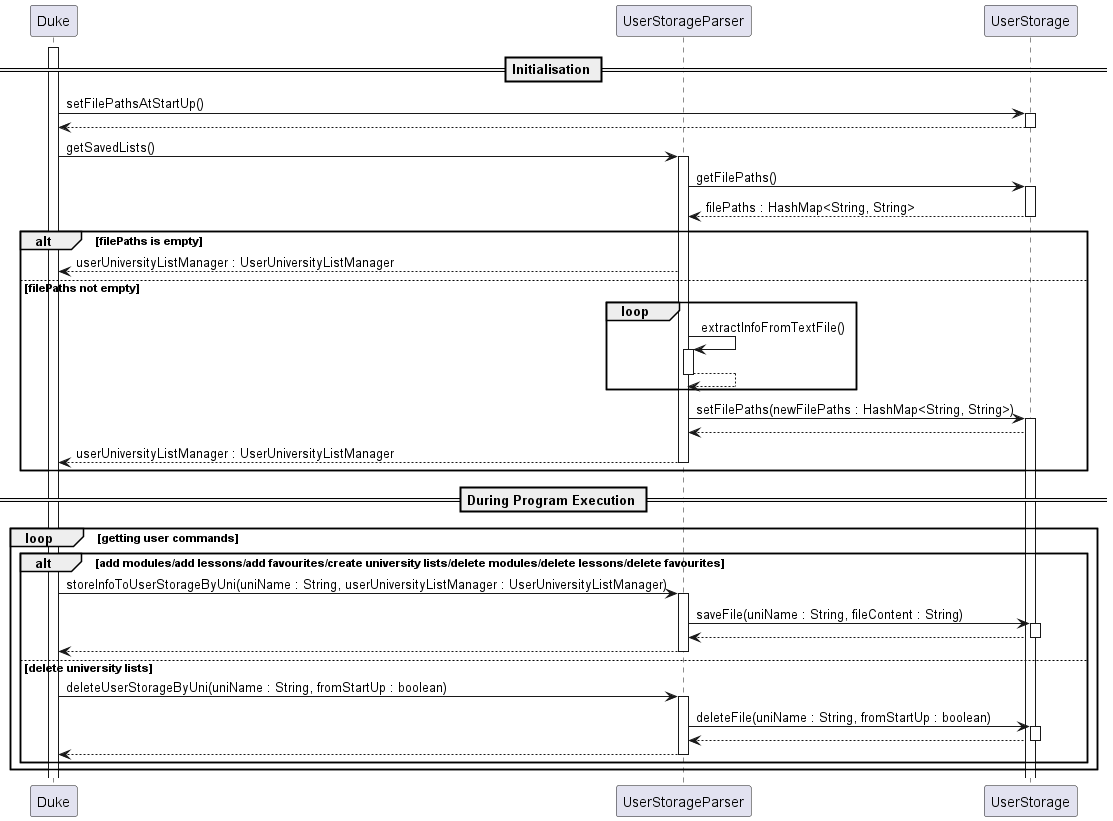

The diagram above was rendered by PlantUML. Its source (embedded in the PNG):
@startuml
== Initialisation ==
activate Duke
participant UserStorageParser
Duke -> UserStorage : setFilePathsAtStartUp()
activate UserStorage
UserStorage --> Duke
deactivate UserStorage

Duke -> UserStorageParser : getSavedLists()
activate UserStorageParser
UserStorageParser -> UserStorage : getFilePaths()
activate UserStorage
UserStorage --> UserStorageParser : filePaths : HashMap<String, String>
deactivate UserStorage
alt filePaths is empty
UserStorageParser --> Duke : userUniversityListManager : UserUniversityListManager

else filePaths not empty
loop
UserStorageParser -> UserStorageParser : extractInfoFromTextFile()
activate UserStorageParser
UserStorageParser --> UserStorageParser
deactivate UserStorageParser
end
UserStorageParser -> UserStorage : setFilePaths(newFilePaths : HashMap<String, String>)
activate UserStorage
UserStorage --> UserStorageParser
UserStorageParser --> Duke : userUniversityListManager : UserUniversityListManager
deactivate UserStorageParser
end

== During Program Execution ==
loop getting user commands
alt add modules/add lessons/add favourites/create university lists/delete modules/delete lessons/delete favourites
Duke -> UserStorageParser : storeInfoToUserStorageByUni(uniName : String, userUniversityListManager : UserUniversityListManager)
activate UserStorageParser
UserStorageParser -> UserStorage : saveFile(uniName : String, fileContent : String)
activate UserStorage
UserStorage --> UserStorageParser
deactivate UserStorage
UserStorageParser --> Duke
deactivate UserStorageParser

else delete university lists
Duke -> UserStorageParser : deleteUserStorageByUni(uniName : String, fromStartUp : boolean)
activate UserStorageParser
UserStorageParser -> UserStorage : deleteFile(uniName : String, fromStartUp : boolean)
activate UserStorage
UserStorage --> UserStorageParser
deactivate UserStorage
UserStorageParser --> Duke
deactivate UserStorageParser
end
end

@enduml